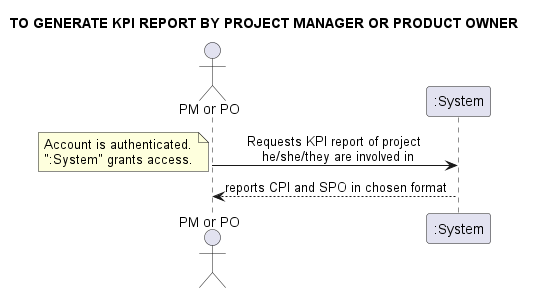

The diagram above was rendered by PlantUML. Its source (embedded in the PNG):
@startuml
skinparam sequenceMessageAlign center
title TO GENERATE KPI REPORT BY PROJECT MANAGER OR PRODUCT OWNER
actor "PM or PO" as PP
PP -> ":System": Requests KPI report of project \n he/she/they are involved in
note left
Account is authenticated.
":System" grants access.
end note
PP <-- ":System": reports CPI and SPO in chosen format
@enduml